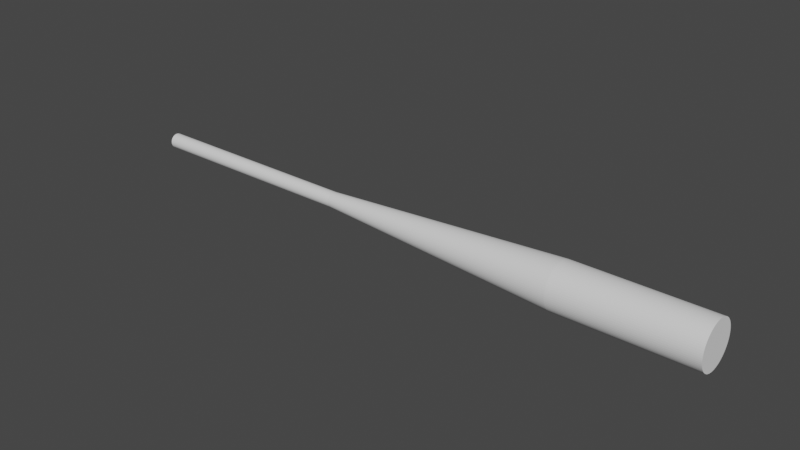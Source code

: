 # Source: Core.blend  (saved by Blender 3.6.13; exported with 4.5.12 LTS)
import bpy
from mathutils import Matrix  # noqa: F401  (used for matrix-valued properties, if any)

bpy.ops.wm.read_factory_settings(use_empty=True)
scene = bpy.context.scene
scene.name = 'Scene'

# ---- collections
col_collection = bpy.data.collections.new('Collection'); scene.collection.children.link(col_collection)

# ---- world
world_world = bpy.data.worlds.new('World'); scene.world = world_world
world_world.use_nodes = True; world_world.node_tree.nodes.clear()
_N = world_world.node_tree.nodes; _L = world_world.node_tree.links
n0 = _N.new('ShaderNodeOutputWorld'); n0.name = 'World Output'; n0.location = (300, 300)
n1 = _N.new('ShaderNodeBackground'); n1.name = 'Background'; n1.location = (10, 300)
n1.inputs[0].default_value = (0.05088, 0.05088, 0.05088, 1.0)
_L.new(n1.outputs[0], n0.inputs[0])
n0.is_active_output = True
world_world.color = (0.05088, 0.05088, 0.05088)
world_world.use_sun_shadow = False
world_world.sun_shadow_jitter_overblur = 0.0

# ---- meshes
me_core = bpy.data.meshes.new('Core')
me_core.from_pydata([(43.97, 6.0, 4.5), (1.165e-19, 5.994, 4.631), (43.97, 5.994, 4.631), (4.651e-19, 5.977, 4.76), (43.97, 5.977, 4.76), (1.043e-18, 5.949, 4.888), (43.97, 5.949, 4.888), (1.846e-18, 5.91, 5.013), (43.97, 5.91, 5.013), (2.868e-18, 5.859, 5.134), (43.97, 5.859, 5.134), (4.102e-18, 5.799, 5.25), (43.97, 5.799, 5.25), (5.537e-18, 5.729, 5.36), (43.97, 5.729, 5.36), (7.163e-18, 5.649, 5.464), (43.97, 5.649, 5.464), (8.967e-18, 5.561, 5.561), (43.97, 5.561, 5.561), (1.094e-17, 5.464, 5.649), (43.97, 5.464, 5.649), (1.306e-17, 5.36, 5.729), (43.97, 5.36, 5.729), (1.531e-17, 5.25, 5.799), (43.97, 5.25, 5.799), (1.768e-17, 5.134, 5.859), (43.97, 5.134, 5.859), (2.014e-17, 5.013, 5.91), (43.97, 5.013, 5.91), (2.269e-17, 4.888, 5.949), (43.97, 4.888, 5.949), (2.53e-17, 4.76, 5.977), (43.97, 4.76, 5.977), (2.795e-17, 4.631, 5.994), (43.97, 4.631, 5.994), (3.062e-17, 4.5, 6.0), (43.97, 4.5, 6.0), (3.328e-17, 4.369, 5.994), (43.97, 4.369, 5.994), (3.593e-17, 4.24, 5.977), (43.97, 4.24, 5.977), (3.854e-17, 4.112, 5.949), (43.97, 4.112, 5.949), (4.109e-17, 3.987, 5.91), (43.97, 3.987, 5.91), (4.356e-17, 3.866, 5.859), (43.97, 3.866, 5.859), (4.592e-17, 3.75, 5.799), (43.97, 3.75, 5.799), (4.818e-17, 3.64, 5.729), (43.97, 3.64, 5.729), (5.03e-17, 3.536, 5.649), (43.97, 3.536, 5.649), (5.227e-17, 3.439, 5.561), (43.97, 3.439, 5.561), (5.407e-17, 3.351, 5.464), (43.97, 3.351, 5.464), (5.57e-17, 3.271, 5.36), (43.97, 3.271, 5.36), (5.713e-17, 3.201, 5.25), (43.97, 3.201, 5.25), (5.836e-17, 3.141, 5.134), (43.97, 3.141, 5.134), (5.939e-17, 3.09, 5.013), (43.97, 3.09, 5.013), (6.019e-17, 3.051, 4.888), (43.97, 3.051, 4.888), (6.077e-17, 3.023, 4.76), (43.97, 3.023, 4.76), (6.112e-17, 3.006, 4.631), (43.97, 3.006, 4.631), (6.123e-17, 3.0, 4.5), (43.97, 3.0, 4.5), (6.112e-17, 3.006, 4.369), (43.97, 3.006, 4.369), (6.077e-17, 3.023, 4.24), (43.97, 3.023, 4.24), (6.019e-17, 3.051, 4.112), (43.97, 3.051, 4.112), (5.939e-17, 3.09, 3.987), (43.97, 3.09, 3.987), (5.836e-17, 3.141, 3.866), (43.97, 3.141, 3.866), (5.713e-17, 3.201, 3.75), (43.97, 3.201, 3.75), (5.57e-17, 3.271, 3.64), (43.97, 3.271, 3.64), (5.407e-17, 3.351, 3.536), (43.97, 3.351, 3.536), (5.227e-17, 3.439, 3.439), (43.97, 3.439, 3.439), (5.03e-17, 3.536, 3.351), (43.97, 3.536, 3.351), (4.818e-17, 3.64, 3.271), (43.97, 3.64, 3.271), (4.592e-17, 3.75, 3.201), (43.97, 3.75, 3.201), (4.356e-17, 3.866, 3.141), (43.97, 3.866, 3.141), (4.109e-17, 3.987, 3.09), (43.97, 3.987, 3.09), (3.854e-17, 4.112, 3.051), (43.97, 4.112, 3.051), (3.593e-17, 4.24, 3.023), (43.97, 4.24, 3.023), (3.328e-17, 4.369, 3.006), (43.97, 4.369, 3.006), (3.062e-17, 4.5, 3.0), (43.97, 4.5, 3.0), (2.795e-17, 4.631, 3.006), (43.97, 4.631, 3.006), (2.53e-17, 4.76, 3.023), (43.97, 4.76, 3.023), (2.269e-17, 4.888, 3.051), (43.97, 4.888, 3.051), (2.014e-17, 5.013, 3.09), (43.97, 5.013, 3.09), (1.768e-17, 5.134, 3.141), (43.97, 5.134, 3.141), (1.531e-17, 5.25, 3.201), (43.97, 5.25, 3.201), (1.306e-17, 5.36, 3.271), (43.97, 5.36, 3.271), (1.094e-17, 5.464, 3.351), (43.97, 5.464, 3.351), (8.967e-18, 5.561, 3.439), (43.97, 5.561, 3.439), (7.163e-18, 5.649, 3.536), (43.97, 5.649, 3.536), (5.537e-18, 5.729, 3.64), (43.97, 5.729, 3.64), (4.102e-18, 5.799, 3.75), (43.97, 5.799, 3.75), (2.868e-18, 5.859, 3.866), (43.97, 5.859, 3.866), (1.846e-18, 5.91, 3.987), (43.97, 5.91, 3.987), (1.043e-18, 5.949, 4.112), (43.97, 5.949, 4.112), (4.651e-19, 5.977, 4.24), (43.97, 5.977, 4.24), (1.165e-19, 5.994, 4.369), (43.97, 5.994, 4.369), (0.0, 6.0, 4.5), (93.02, 8.998, 4.5), (44.03, 5.996, 4.631), (93.02, 8.981, 4.892), (44.03, 5.979, 4.761), (93.02, 8.93, 5.281), (44.03, 5.951, 4.889), (93.02, 8.845, 5.664), (44.03, 5.911, 5.014), (93.02, 8.727, 6.038), (44.03, 5.861, 5.135), (93.02, 8.577, 6.401), (44.03, 5.801, 5.251), (93.02, 8.395, 6.749), (44.03, 5.73, 5.361), (93.02, 8.185, 7.08), (44.03, 5.65, 5.465), (93.02, 7.946, 7.391), (44.03, 5.562, 5.562), (93.02, 7.681, 7.681), (44.03, 5.465, 5.65), (93.02, 7.391, 7.946), (44.03, 5.361, 5.73), (93.02, 7.08, 8.185), (44.03, 5.251, 5.801), (93.02, 6.749, 8.395), (44.03, 5.135, 5.861), (93.02, 6.401, 8.577), (44.03, 5.014, 5.911), (93.02, 6.038, 8.727), (44.03, 4.889, 5.951), (93.02, 5.664, 8.845), (44.03, 4.761, 5.979), (93.02, 5.281, 8.93), (44.03, 4.631, 5.996), (93.02, 4.892, 8.981), (44.03, 4.5, 6.002), (93.02, 4.5, 8.998), (44.03, 4.369, 5.996), (93.02, 4.108, 8.981), (44.03, 4.239, 5.979), (93.02, 3.719, 8.93), (44.03, 4.111, 5.951), (93.02, 3.336, 8.845), (44.03, 3.986, 5.911), (93.02, 2.962, 8.727), (44.03, 3.865, 5.861), (93.02, 2.599, 8.577), (44.03, 3.749, 5.801), (93.02, 2.251, 8.395), (44.03, 3.639, 5.73), (93.02, 1.92, 8.185), (44.03, 3.535, 5.65), (93.02, 1.609, 7.946), (44.03, 3.438, 5.562), (93.02, 1.319, 7.681), (44.03, 3.35, 5.465), (93.02, 1.054, 7.391), (44.03, 3.27, 5.361), (93.02, 0.8153, 7.08), (44.03, 3.199, 5.251), (93.02, 0.6045, 6.749), (44.03, 3.139, 5.135), (93.02, 0.4233, 6.401), (44.03, 3.089, 5.014), (93.02, 0.2731, 6.038), (44.03, 3.049, 4.889), (93.02, 0.1551, 5.664), (44.03, 3.021, 4.761), (93.02, 0.0702, 5.281), (44.03, 3.004, 4.631), (93.02, 0.01898, 4.892), (44.03, 2.998, 4.5), (93.02, 0.001865, 4.5), (44.03, 3.004, 4.369), (93.02, 0.01898, 4.108), (44.03, 3.021, 4.239), (93.02, 0.0702, 3.719), (44.03, 3.049, 4.111), (93.02, 0.1551, 3.336), (44.03, 3.089, 3.986), (93.02, 0.2731, 2.962), (44.03, 3.139, 3.865), (93.02, 0.4233, 2.599), (44.03, 3.199, 3.749), (93.02, 0.6045, 2.251), (44.03, 3.27, 3.639), (93.02, 0.8153, 1.92), (44.03, 3.35, 3.535), (93.02, 1.054, 1.609), (44.03, 3.438, 3.438), (93.02, 1.319, 1.319), (44.03, 3.535, 3.35), (93.02, 1.609, 1.054), (44.03, 3.639, 3.27), (93.02, 1.92, 0.8153), (44.03, 3.749, 3.199), (93.02, 2.251, 0.6045), (44.03, 3.865, 3.139), (93.02, 2.599, 0.4233), (44.03, 3.986, 3.089), (93.02, 2.962, 0.2731), (44.03, 4.111, 3.049), (93.02, 3.336, 0.1551), (44.03, 4.239, 3.021), (93.02, 3.719, 0.0702), (44.03, 4.369, 3.004), (93.02, 4.108, 0.01898), (44.03, 4.5, 2.998), (93.02, 4.5, 0.001865), (44.03, 4.631, 3.004), (93.02, 4.892, 0.01898), (44.03, 4.761, 3.021), (93.02, 5.281, 0.0702), (44.03, 4.889, 3.049), (93.02, 5.664, 0.1551), (44.03, 5.014, 3.089), (93.02, 6.038, 0.2731), (44.03, 5.135, 3.139), (93.02, 6.401, 0.4233), (44.03, 5.251, 3.199), (93.02, 6.749, 0.6045), (44.03, 5.361, 3.27), (93.02, 7.08, 0.8153), (44.03, 5.465, 3.35), (93.02, 7.391, 1.054), (44.03, 5.562, 3.438), (93.02, 7.681, 1.319), (44.03, 5.65, 3.535), (93.02, 7.946, 1.609), (44.03, 5.73, 3.639), (93.02, 8.185, 1.92), (44.03, 5.801, 3.749), (93.02, 8.395, 2.251), (44.03, 5.861, 3.865), (93.02, 8.577, 2.599), (44.03, 5.911, 3.986), (93.02, 8.727, 2.962), (44.03, 5.951, 4.111), (93.02, 8.845, 3.336), (44.03, 5.979, 4.239), (93.02, 8.93, 3.719), (44.03, 5.996, 4.369), (93.02, 8.981, 4.108), (44.03, 6.002, 4.5), (120.0, 9.0, 4.5), (93.08, 8.983, 4.892), (120.0, 8.983, 4.892), (93.08, 8.932, 5.281), (120.0, 8.932, 5.281), (93.08, 8.847, 5.665), (120.0, 8.847, 5.665), (93.08, 8.729, 6.039), (120.0, 8.729, 6.039), (93.08, 8.578, 6.402), (120.0, 8.578, 6.402), (93.08, 8.397, 6.75), (120.0, 8.397, 6.75), (93.08, 8.186, 7.081), (120.0, 8.186, 7.081), (93.08, 7.947, 7.393), (120.0, 7.947, 7.393), (93.08, 7.682, 7.682), (120.0, 7.682, 7.682), (93.08, 7.393, 7.947), (120.0, 7.393, 7.947), (93.08, 7.081, 8.186), (120.0, 7.081, 8.186), (93.08, 6.75, 8.397), (120.0, 6.75, 8.397), (93.08, 6.402, 8.578), (120.0, 6.402, 8.578), (93.08, 6.039, 8.729), (120.0, 6.039, 8.729), (93.08, 5.665, 8.847), (120.0, 5.665, 8.847), (93.08, 5.281, 8.932), (120.0, 5.281, 8.932), (93.08, 4.892, 8.983), (120.0, 4.892, 8.983), (93.08, 4.5, 9.0), (120.0, 4.5, 9.0), (93.08, 4.108, 8.983), (120.0, 4.108, 8.983), (93.08, 3.719, 8.932), (120.0, 3.719, 8.932), (93.08, 3.335, 8.847), (120.0, 3.335, 8.847), (93.08, 2.961, 8.729), (120.0, 2.961, 8.729), (93.08, 2.598, 8.578), (120.0, 2.598, 8.578), (93.08, 2.25, 8.397), (120.0, 2.25, 8.397), (93.08, 1.919, 8.186), (120.0, 1.919, 8.186), (93.08, 1.607, 7.947), (120.0, 1.607, 7.947), (93.08, 1.318, 7.682), (120.0, 1.318, 7.682), (93.08, 1.053, 7.393), (120.0, 1.053, 7.393), (93.08, 0.8138, 7.081), (120.0, 0.8138, 7.081), (93.08, 0.6029, 6.75), (120.0, 0.6029, 6.75), (93.08, 0.4216, 6.402), (120.0, 0.4216, 6.402), (93.08, 0.2714, 6.039), (120.0, 0.2714, 6.039), (93.08, 0.1533, 5.665), (120.0, 0.1533, 5.665), (93.08, 0.06837, 5.281), (120.0, 0.06837, 5.281), (93.08, 0.01712, 4.892), (120.0, 0.01712, 4.892), (93.08, 0.0, 4.5), (120.0, 0.0, 4.5), (93.08, 0.01712, 4.108), (120.0, 0.01712, 4.108), (93.08, 0.06837, 3.719), (120.0, 0.06837, 3.719), (93.08, 0.1533, 3.335), (120.0, 0.1533, 3.335), (93.08, 0.2714, 2.961), (120.0, 0.2714, 2.961), (93.08, 0.4216, 2.598), (120.0, 0.4216, 2.598), (93.08, 0.6029, 2.25), (120.0, 0.6029, 2.25), (93.08, 0.8138, 1.919), (120.0, 0.8138, 1.919), (93.08, 1.053, 1.607), (120.0, 1.053, 1.607), (93.08, 1.318, 1.318), (120.0, 1.318, 1.318), (93.08, 1.607, 1.053), (120.0, 1.607, 1.053), (93.08, 1.919, 0.8138), (120.0, 1.919, 0.8138), (93.08, 2.25, 0.6029), (120.0, 2.25, 0.6029), (93.08, 2.598, 0.4216), (120.0, 2.598, 0.4216), (93.08, 2.961, 0.2714), (120.0, 2.961, 0.2714), (93.08, 3.335, 0.1533), (120.0, 3.335, 0.1533), (93.08, 3.719, 0.06837), (120.0, 3.719, 0.06837), (93.08, 4.108, 0.01712), (120.0, 4.108, 0.01712), (93.08, 4.5, 0.0), (120.0, 4.5, 0.0), (93.08, 4.892, 0.01712), (120.0, 4.892, 0.01712), (93.08, 5.281, 0.06837), (120.0, 5.281, 0.06837), (93.08, 5.665, 0.1533), (120.0, 5.665, 0.1533), (93.08, 6.039, 0.2714), (120.0, 6.039, 0.2714), (93.08, 6.402, 0.4216), (120.0, 6.402, 0.4216), (93.08, 6.75, 0.6029), (120.0, 6.75, 0.6029), (93.08, 7.081, 0.8138), (120.0, 7.081, 0.8138), (93.08, 7.393, 1.053), (120.0, 7.393, 1.053), (93.08, 7.682, 1.318), (120.0, 7.682, 1.318), (93.08, 7.947, 1.607), (120.0, 7.947, 1.607), (93.08, 8.186, 1.919), (120.0, 8.186, 1.919), (93.08, 8.397, 2.25), (120.0, 8.397, 2.25), (93.08, 8.578, 2.598), (120.0, 8.578, 2.598), (93.08, 8.729, 2.961), (120.0, 8.729, 2.961), (93.08, 8.847, 3.335), (120.0, 8.847, 3.335), (93.08, 8.932, 3.719), (120.0, 8.932, 3.719), (93.08, 8.983, 4.108), (120.0, 8.983, 4.108), (93.08, 9.0, 4.5)], [], [(0, 1, 2), (2, 1, 3), (2, 3, 4), (4, 3, 5), (4, 5, 6), (6, 5, 7), (6, 7, 8), (8, 7, 9), (8, 9, 10), (10, 9, 11), (10, 11, 12), (12, 11, 13), (12, 13, 14), (14, 13, 15), (14, 15, 16), (16, 15, 17), (16, 17, 18), (18, 17, 19), (18, 19, 20), (20, 19, 21), (20, 21, 22), (22, 21, 23), (22, 23, 24), (24, 23, 25), (24, 25, 26), (26, 25, 27), (26, 27, 28), (28, 27, 29), (28, 29, 30), (30, 29, 31), (30, 31, 32), (32, 31, 33), (32, 33, 34), (34, 33, 35), (34, 35, 36), (36, 35, 37), (36, 37, 38), (38, 37, 39), (38, 39, 40), (40, 39, 41), (40, 41, 42), (42, 41, 43), (42, 43, 44), (44, 43, 45), (44, 45, 46), (46, 45, 47), (46, 47, 48), (48, 47, 49), (48, 49, 50), (50, 49, 51), (50, 51, 52), (52, 51, 53), (52, 53, 54), (54, 53, 55), (54, 55, 56), (56, 55, 57), (56, 57, 58), (58, 57, 59), (58, 59, 60), (60, 59, 61), (60, 61, 62), (62, 61, 63), (62, 63, 64), (64, 63, 65), (64, 65, 66), (66, 65, 67), (66, 67, 68), (68, 67, 69), (68, 69, 70), (70, 69, 71), (70, 71, 72), (72, 71, 73), (72, 73, 74), (74, 73, 75), (74, 75, 76), (76, 75, 77), (76, 77, 78), (78, 77, 79), (78, 79, 80), (80, 79, 81), (80, 81, 82), (82, 81, 83), (82, 83, 84), (84, 83, 85), (84, 85, 86), (86, 85, 87), (86, 87, 88), (88, 87, 89), (88, 89, 90), (90, 89, 91), (90, 91, 92), (92, 91, 93), (92, 93, 94), (94, 93, 95), (94, 95, 96), (96, 95, 97), (96, 97, 98), (98, 97, 99), (98, 99, 100), (100, 99, 101), (100, 101, 102), (102, 101, 103), (102, 103, 104), (104, 103, 105), (104, 105, 106), (106, 105, 107), (106, 107, 108), (108, 107, 109), (108, 109, 110), (110, 109, 111), (110, 111, 112), (112, 111, 113), (112, 113, 114), (114, 113, 115), (114, 115, 116), (116, 115, 117), (116, 117, 118), (118, 117, 119), (118, 119, 120), (120, 119, 121), (120, 121, 122), (122, 121, 123), (122, 123, 124), (124, 123, 125), (124, 125, 126), (126, 125, 127), (126, 127, 128), (128, 127, 129), (128, 129, 130), (130, 129, 131), (130, 131, 132), (132, 131, 133), (132, 133, 134), (134, 133, 135), (134, 135, 136), (136, 135, 137), (136, 137, 138), (138, 137, 139), (138, 139, 140), (140, 139, 141), (140, 141, 142), (142, 141, 143), (142, 143, 0), (0, 143, 1), (144, 145, 146), (146, 145, 147), (146, 147, 148), (148, 147, 149), (148, 149, 150), (150, 149, 151), (150, 151, 152), (152, 151, 153), (152, 153, 154), (154, 153, 155), (154, 155, 156), (156, 155, 157), (156, 157, 158), (158, 157, 159), (158, 159, 160), (160, 159, 161), (160, 161, 162), (162, 161, 163), (162, 163, 164), (164, 163, 165), (164, 165, 166), (166, 165, 167), (166, 167, 168), (168, 167, 169), (168, 169, 170), (170, 169, 171), (170, 171, 172), (172, 171, 173), (172, 173, 174), (174, 173, 175), (174, 175, 176), (176, 175, 177), (176, 177, 178), (178, 177, 179), (178, 179, 180), (180, 179, 181), (180, 181, 182), (182, 181, 183), (182, 183, 184), (184, 183, 185), (184, 185, 186), (186, 185, 187), (186, 187, 188), (188, 187, 189), (188, 189, 190), (190, 189, 191), (190, 191, 192), (192, 191, 193), (192, 193, 194), (194, 193, 195), (194, 195, 196), (196, 195, 197), (196, 197, 198), (198, 197, 199), (198, 199, 200), (200, 199, 201), (200, 201, 202), (202, 201, 203), (202, 203, 204), (204, 203, 205), (204, 205, 206), (206, 205, 207), (206, 207, 208), (208, 207, 209), (208, 209, 210), (210, 209, 211), (210, 211, 212), (212, 211, 213), (212, 213, 214), (214, 213, 215), (214, 215, 216), (216, 215, 217), (216, 217, 218), (218, 217, 219), (218, 219, 220), (220, 219, 221), (220, 221, 222), (222, 221, 223), (222, 223, 224), (224, 223, 225), (224, 225, 226), (226, 225, 227), (226, 227, 228), (228, 227, 229), (228, 229, 230), (230, 229, 231), (230, 231, 232), (232, 231, 233), (232, 233, 234), (234, 233, 235), (234, 235, 236), (236, 235, 237), (236, 237, 238), (238, 237, 239), (238, 239, 240), (240, 239, 241), (240, 241, 242), (242, 241, 243), (242, 243, 244), (244, 243, 245), (244, 245, 246), (246, 245, 247), (246, 247, 248), (248, 247, 249), (248, 249, 250), (250, 249, 251), (250, 251, 252), (252, 251, 253), (252, 253, 254), (254, 253, 255), (254, 255, 256), (256, 255, 257), (256, 257, 258), (258, 257, 259), (258, 259, 260), (260, 259, 261), (260, 261, 262), (262, 261, 263), (262, 263, 264), (264, 263, 265), (264, 265, 266), (266, 265, 267), (266, 267, 268), (268, 267, 269), (268, 269, 270), (270, 269, 271), (270, 271, 272), (272, 271, 273), (272, 273, 274), (274, 273, 275), (274, 275, 276), (276, 275, 277), (276, 277, 278), (278, 277, 279), (278, 279, 280), (280, 279, 281), (280, 281, 282), (282, 281, 283), (282, 283, 284), (284, 283, 285), (284, 285, 286), (286, 285, 287), (286, 287, 144), (144, 287, 145), (288, 289, 290), (290, 289, 291), (290, 291, 292), (292, 291, 293), (292, 293, 294), (294, 293, 295), (294, 295, 296), (296, 295, 297), (296, 297, 298), (298, 297, 299), (298, 299, 300), (300, 299, 301), (300, 301, 302), (302, 301, 303), (302, 303, 304), (304, 303, 305), (304, 305, 306), (306, 305, 307), (306, 307, 308), (308, 307, 309), (308, 309, 310), (310, 309, 311), (310, 311, 312), (312, 311, 313), (312, 313, 314), (314, 313, 315), (314, 315, 316), (316, 315, 317), (316, 317, 318), (318, 317, 319), (318, 319, 320), (320, 319, 321), (320, 321, 322), (322, 321, 323), (322, 323, 324), (324, 323, 325), (324, 325, 326), (326, 325, 327), (326, 327, 328), (328, 327, 329), (328, 329, 330), (330, 329, 331), (330, 331, 332), (332, 331, 333), (332, 333, 334), (334, 333, 335), (334, 335, 336), (336, 335, 337), (336, 337, 338), (338, 337, 339), (338, 339, 340), (340, 339, 341), (340, 341, 342), (342, 341, 343), (342, 343, 344), (344, 343, 345), (344, 345, 346), (346, 345, 347), (346, 347, 348), (348, 347, 349), (348, 349, 350), (350, 349, 351), (350, 351, 352), (352, 351, 353), (352, 353, 354), (354, 353, 355), (354, 355, 356), (356, 355, 357), (356, 357, 358), (358, 357, 359), (358, 359, 360), (360, 359, 361), (360, 361, 362), (362, 361, 363), (362, 363, 364), (364, 363, 365), (364, 365, 366), (366, 365, 367), (366, 367, 368), (368, 367, 369), (368, 369, 370), (370, 369, 371), (370, 371, 372), (372, 371, 373), (372, 373, 374), (374, 373, 375), (374, 375, 376), (376, 375, 377), (376, 377, 378), (378, 377, 379), (378, 379, 380), (380, 379, 381), (380, 381, 382), (382, 381, 383), (382, 383, 384), (384, 383, 385), (384, 385, 386), (386, 385, 387), (386, 387, 388), (388, 387, 389), (388, 389, 390), (390, 389, 391), (390, 391, 392), (392, 391, 393), (392, 393, 394), (394, 393, 395), (394, 395, 396), (396, 395, 397), (396, 397, 398), (398, 397, 399), (398, 399, 400), (400, 399, 401), (400, 401, 402), (402, 401, 403), (402, 403, 404), (404, 403, 405), (404, 405, 406), (406, 405, 407), (406, 407, 408), (408, 407, 409), (408, 409, 410), (410, 409, 411), (410, 411, 412), (412, 411, 413), (412, 413, 414), (414, 413, 415), (414, 415, 416), (416, 415, 417), (416, 417, 418), (418, 417, 419), (418, 419, 420), (420, 419, 421), (420, 421, 422), (422, 421, 423), (422, 423, 424), (424, 423, 425), (424, 425, 426), (426, 425, 427), (426, 427, 428), (428, 427, 429), (428, 429, 430), (430, 429, 431), (430, 431, 288), (288, 431, 289), (216, 357, 214), (214, 357, 355), (214, 355, 212), (212, 355, 353), (212, 353, 210), (210, 353, 351), (210, 351, 208), (208, 351, 349), (208, 349, 206), (206, 349, 347), (206, 347, 204), (204, 347, 345), (204, 345, 202), (202, 345, 343), (202, 343, 200), (200, 343, 341), (200, 341, 198), (198, 341, 339), (198, 339, 196), (196, 339, 337), (196, 337, 194), (194, 337, 335), (194, 335, 192), (192, 335, 333), (192, 333, 190), (190, 333, 331), (190, 331, 188), (188, 331, 329), (188, 329, 186), (186, 329, 327), (186, 327, 184), (184, 327, 325), (184, 325, 182), (182, 325, 323), (182, 323, 180), (180, 323, 321), (180, 321, 178), (178, 321, 319), (178, 319, 176), (176, 319, 317), (176, 317, 174), (174, 317, 315), (174, 315, 172), (172, 315, 313), (172, 313, 170), (170, 313, 311), (170, 311, 168), (168, 311, 309), (168, 309, 166), (166, 309, 307), (166, 307, 164), (164, 307, 305), (164, 305, 162), (162, 305, 303), (162, 303, 160), (160, 303, 301), (160, 301, 158), (158, 301, 299), (158, 299, 156), (156, 299, 297), (156, 297, 154), (154, 297, 295), (154, 295, 152), (152, 295, 293), (152, 293, 150), (150, 293, 291), (150, 291, 148), (148, 291, 289), (148, 289, 146), (146, 289, 431), (146, 431, 144), (144, 431, 429), (144, 429, 286), (286, 429, 427), (286, 427, 284), (284, 427, 425), (284, 425, 282), (282, 425, 423), (282, 423, 280), (280, 423, 421), (280, 421, 278), (278, 421, 419), (278, 419, 276), (276, 419, 417), (276, 417, 274), (274, 417, 415), (274, 415, 272), (272, 415, 413), (272, 413, 270), (270, 413, 411), (270, 411, 268), (268, 411, 409), (268, 409, 266), (266, 409, 407), (266, 407, 264), (264, 407, 405), (264, 405, 262), (262, 405, 403), (262, 403, 260), (260, 403, 401), (260, 401, 258), (258, 401, 399), (258, 399, 256), (256, 399, 397), (256, 397, 254), (254, 397, 395), (254, 395, 252), (252, 395, 393), (252, 393, 250), (250, 393, 391), (250, 391, 248), (248, 391, 389), (248, 389, 246), (246, 389, 387), (246, 387, 244), (244, 387, 385), (244, 385, 242), (242, 385, 383), (242, 383, 240), (240, 383, 381), (240, 381, 238), (238, 381, 379), (238, 379, 236), (236, 379, 377), (236, 377, 234), (234, 377, 375), (234, 375, 232), (232, 375, 373), (232, 373, 230), (230, 373, 371), (230, 371, 228), (228, 371, 369), (228, 369, 226), (226, 369, 367), (226, 367, 224), (224, 367, 365), (224, 365, 222), (222, 365, 363), (222, 363, 220), (220, 363, 361), (220, 361, 218), (218, 361, 359), (218, 359, 216), (216, 359, 357), (145, 2, 147), (147, 2, 4), (147, 4, 149), (149, 4, 6), (149, 6, 151), (151, 6, 8), (151, 8, 153), (153, 8, 10), (153, 10, 155), (155, 10, 12), (155, 12, 157), (157, 12, 14), (157, 14, 159), (159, 14, 16), (159, 16, 161), (161, 16, 18), (161, 18, 163), (163, 18, 20), (163, 20, 165), (165, 20, 22), (165, 22, 167), (167, 22, 24), (167, 24, 169), (169, 24, 26), (169, 26, 171), (171, 26, 28), (171, 28, 173), (173, 28, 30), (173, 30, 175), (175, 30, 32), (175, 32, 177), (177, 32, 34), (177, 34, 179), (179, 34, 36), (179, 36, 181), (181, 36, 38), (181, 38, 183), (183, 38, 40), (183, 40, 185), (185, 40, 42), (185, 42, 187), (187, 42, 44), (187, 44, 189), (189, 44, 46), (189, 46, 191), (191, 46, 48), (191, 48, 193), (193, 48, 50), (193, 50, 195), (195, 50, 52), (195, 52, 197), (197, 52, 54), (197, 54, 199), (199, 54, 56), (199, 56, 201), (201, 56, 58), (201, 58, 203), (203, 58, 60), (203, 60, 205), (205, 60, 62), (205, 62, 207), (207, 62, 64), (207, 64, 209), (209, 64, 66), (209, 66, 211), (211, 66, 68), (211, 68, 213), (213, 68, 70), (213, 70, 215), (215, 70, 72), (215, 72, 217), (217, 72, 74), (217, 74, 219), (219, 74, 76), (219, 76, 221), (221, 76, 78), (221, 78, 223), (223, 78, 80), (223, 80, 225), (225, 80, 82), (225, 82, 227), (227, 82, 84), (227, 84, 229), (229, 84, 86), (229, 86, 231), (231, 86, 88), (231, 88, 233), (233, 88, 90), (233, 90, 235), (235, 90, 92), (235, 92, 237), (237, 92, 94), (237, 94, 239), (239, 94, 96), (239, 96, 241), (241, 96, 98), (241, 98, 243), (243, 98, 100), (243, 100, 245), (245, 100, 102), (245, 102, 247), (247, 102, 104), (247, 104, 249), (249, 104, 106), (249, 106, 251), (251, 106, 108), (251, 108, 253), (253, 108, 110), (253, 110, 255), (255, 110, 112), (255, 112, 257), (257, 112, 114), (257, 114, 259), (259, 114, 116), (259, 116, 261), (261, 116, 118), (261, 118, 263), (263, 118, 120), (263, 120, 265), (265, 120, 122), (265, 122, 267), (267, 122, 124), (267, 124, 269), (269, 124, 126), (269, 126, 271), (271, 126, 128), (271, 128, 273), (273, 128, 130), (273, 130, 275), (275, 130, 132), (275, 132, 277), (277, 132, 134), (277, 134, 279), (279, 134, 136), (279, 136, 281), (281, 136, 138), (281, 138, 283), (283, 138, 140), (283, 140, 285), (285, 140, 142), (285, 142, 287), (287, 142, 0), (287, 0, 145), (145, 0, 2)])
me_core.update()
me_core_001 = bpy.data.meshes.new('Core.001')
me_core_001.from_pydata([(120.0, 9.0, 4.5), (120.0, 8.983, 4.892), (120.0, 8.932, 5.281), (120.0, 8.847, 5.665), (120.0, 8.729, 6.039), (120.0, 8.578, 6.402), (120.0, 8.397, 6.75), (120.0, 8.186, 7.081), (120.0, 7.947, 7.393), (120.0, 7.682, 7.682), (120.0, 7.393, 7.947), (120.0, 7.081, 8.186), (120.0, 6.75, 8.397), (120.0, 6.402, 8.578), (120.0, 6.039, 8.729), (120.0, 5.665, 8.847), (120.0, 5.281, 8.932), (120.0, 4.892, 8.983), (120.0, 4.5, 9.0), (120.0, 4.108, 8.983), (120.0, 3.719, 8.932), (120.0, 3.335, 8.847), (120.0, 2.961, 8.729), (120.0, 2.598, 8.578), (120.0, 2.25, 8.397), (120.0, 1.919, 8.186), (120.0, 1.607, 7.947), (120.0, 1.318, 7.682), (120.0, 1.053, 7.393), (120.0, 0.8138, 7.081), (120.0, 0.6029, 6.75), (120.0, 0.4216, 6.402), (120.0, 0.2714, 6.039), (120.0, 0.1533, 5.665), (120.0, 0.06837, 5.281), (120.0, 0.01712, 4.892), (120.0, 0.0, 4.5), (120.0, 0.01712, 4.108), (120.0, 0.06837, 3.719), (120.0, 0.1533, 3.335), (120.0, 0.2714, 2.961), (120.0, 0.4216, 2.598), (120.0, 0.6029, 2.25), (120.0, 0.8138, 1.919), (120.0, 1.053, 1.607), (120.0, 1.318, 1.318), (120.0, 1.607, 1.053), (120.0, 1.919, 0.8138), (120.0, 2.25, 0.6029), (120.0, 2.598, 0.4216), (120.0, 2.961, 0.2714), (120.0, 3.335, 0.1533), (120.0, 3.719, 0.06837), (120.0, 4.108, 0.01712), (120.0, 4.5, 0.0), (120.0, 4.892, 0.01712), (120.0, 5.281, 0.06837), (120.0, 5.665, 0.1533), (120.0, 6.039, 0.2714), (120.0, 6.402, 0.4216), (120.0, 6.75, 0.6029), (120.0, 7.081, 0.8138), (120.0, 7.393, 1.053), (120.0, 7.682, 1.318), (120.0, 7.947, 1.607), (120.0, 8.186, 1.919), (120.0, 8.397, 2.25), (120.0, 8.578, 2.598), (120.0, 8.729, 2.961), (120.0, 8.847, 3.335), (120.0, 8.932, 3.719), (120.0, 8.983, 4.108), (120.0, 4.5, 4.5)], [], [(70, 71, 72), (72, 71, 0), (72, 0, 1), (67, 68, 72), (72, 68, 69), (72, 69, 70), (64, 65, 72), (72, 65, 66), (72, 66, 67), (61, 62, 72), (72, 62, 63), (72, 63, 64), (58, 59, 72), (72, 59, 60), (72, 60, 61), (55, 56, 72), (72, 56, 57), (72, 57, 58), (52, 53, 72), (72, 53, 54), (72, 54, 55), (49, 50, 72), (72, 50, 51), (72, 51, 52), (46, 47, 72), (72, 47, 48), (72, 48, 49), (43, 44, 72), (72, 44, 45), (72, 45, 46), (40, 41, 72), (72, 41, 42), (72, 42, 43), (37, 38, 72), (72, 38, 39), (72, 39, 40), (34, 35, 72), (72, 35, 36), (72, 36, 37), (31, 32, 72), (72, 32, 33), (72, 33, 34), (28, 29, 72), (72, 29, 30), (72, 30, 31), (25, 26, 72), (72, 26, 27), (72, 27, 28), (22, 23, 72), (72, 23, 24), (72, 24, 25), (19, 20, 72), (72, 20, 21), (72, 21, 22), (16, 17, 72), (72, 17, 18), (72, 18, 19), (13, 14, 72), (72, 14, 15), (72, 15, 16), (10, 11, 72), (72, 11, 12), (72, 12, 13), (7, 8, 72), (72, 8, 9), (72, 9, 10), (4, 5, 72), (72, 5, 6), (72, 6, 7), (1, 2, 72), (72, 2, 3), (72, 3, 4)])
me_core_001.update()
me_core_002 = bpy.data.meshes.new('Core.002')
me_core_002.from_pydata([(1.577e-17, 5.977, 4.76), (1.542e-17, 5.994, 4.631), (4.592e-17, 4.5, 4.5), (1.531e-17, 6.0, 4.5), (1.542e-17, 5.994, 4.369), (1.818e-17, 5.859, 5.134), (1.715e-17, 5.91, 5.013), (1.635e-17, 5.949, 4.888), (2.247e-17, 5.649, 5.464), (2.084e-17, 5.729, 5.36), (1.941e-17, 5.799, 5.25), (2.836e-17, 5.36, 5.729), (2.624e-17, 5.464, 5.649), (2.428e-17, 5.561, 5.561), (3.545e-17, 5.013, 5.91), (3.299e-17, 5.134, 5.859), (3.062e-17, 5.25, 5.799), (4.326e-17, 4.631, 5.994), (4.061e-17, 4.76, 5.977), (3.8e-17, 4.888, 5.949), (5.124e-17, 4.24, 5.977), (4.859e-17, 4.369, 5.994), (4.592e-17, 4.5, 6.0), (5.886e-17, 3.866, 5.859), (5.64e-17, 3.987, 5.91), (5.385e-17, 4.112, 5.949), (6.56e-17, 3.536, 5.649), (6.348e-17, 3.64, 5.729), (6.123e-17, 3.75, 5.799), (7.1e-17, 3.271, 5.36), (6.938e-17, 3.351, 5.464), (6.757e-17, 3.439, 5.561), (7.469e-17, 3.09, 5.013), (7.367e-17, 3.141, 5.134), (7.244e-17, 3.201, 5.25), (7.642e-17, 3.006, 4.631), (7.608e-17, 3.023, 4.76), (7.55e-17, 3.051, 4.888), (7.608e-17, 3.023, 4.24), (7.642e-17, 3.006, 4.369), (7.654e-17, 3.0, 4.5), (7.367e-17, 3.141, 3.866), (7.469e-17, 3.09, 3.987), (7.55e-17, 3.051, 4.112), (6.938e-17, 3.351, 3.536), (7.1e-17, 3.271, 3.64), (7.244e-17, 3.201, 3.75), (6.348e-17, 3.64, 3.271), (6.56e-17, 3.536, 3.351), (6.757e-17, 3.439, 3.439), (5.64e-17, 3.987, 3.09), (5.886e-17, 3.866, 3.141), (6.123e-17, 3.75, 3.201), (4.859e-17, 4.369, 3.006), (5.124e-17, 4.24, 3.023), (5.385e-17, 4.112, 3.051), (4.061e-17, 4.76, 3.023), (4.326e-17, 4.631, 3.006), (4.592e-17, 4.5, 3.0), (3.299e-17, 5.134, 3.141), (3.545e-17, 5.013, 3.09), (3.8e-17, 4.888, 3.051), (2.624e-17, 5.464, 3.351), (2.836e-17, 5.36, 3.271), (3.062e-17, 5.25, 3.201), (2.084e-17, 5.729, 3.64), (2.247e-17, 5.649, 3.536), (2.428e-17, 5.561, 3.439), (1.715e-17, 5.91, 3.987), (1.818e-17, 5.859, 3.866), (1.941e-17, 5.799, 3.75), (1.577e-17, 5.977, 4.24), (1.635e-17, 5.949, 4.112)], [], [(0, 1, 2), (2, 1, 3), (2, 3, 4), (5, 6, 2), (2, 6, 7), (2, 7, 0), (8, 9, 2), (2, 9, 10), (2, 10, 5), (11, 12, 2), (2, 12, 13), (2, 13, 8), (14, 15, 2), (2, 15, 16), (2, 16, 11), (17, 18, 2), (2, 18, 19), (2, 19, 14), (20, 21, 2), (2, 21, 22), (2, 22, 17), (23, 24, 2), (2, 24, 25), (2, 25, 20), (26, 27, 2), (2, 27, 28), (2, 28, 23), (29, 30, 2), (2, 30, 31), (2, 31, 26), (32, 33, 2), (2, 33, 34), (2, 34, 29), (35, 36, 2), (2, 36, 37), (2, 37, 32), (38, 39, 2), (2, 39, 40), (2, 40, 35), (41, 42, 2), (2, 42, 43), (2, 43, 38), (44, 45, 2), (2, 45, 46), (2, 46, 41), (47, 48, 2), (2, 48, 49), (2, 49, 44), (50, 51, 2), (2, 51, 52), (2, 52, 47), (53, 54, 2), (2, 54, 55), (2, 55, 50), (56, 57, 2), (2, 57, 58), (2, 58, 53), (59, 60, 2), (2, 60, 61), (2, 61, 56), (62, 63, 2), (2, 63, 64), (2, 64, 59), (65, 66, 2), (2, 66, 67), (2, 67, 62), (68, 69, 2), (2, 69, 70), (2, 70, 65), (4, 71, 2), (2, 71, 72), (2, 72, 68)])
me_core_002.update()

# ---- objects
ob_walls = bpy.data.objects.new('walls', me_core)
ob_outlet = bpy.data.objects.new('outlet', me_core_001)
ob_inlet = bpy.data.objects.new('inlet', me_core_002)

# ---- transforms, parenting, visibility, modifiers, constraints
ob_walls.location = (0.0, 0.0, 0.0)
ob_outlet.location = (0.0, 0.0, 0.0)
ob_inlet.location = (0.0, 0.0, 0.0)

# ---- collection membership
col_collection.objects.link(ob_walls)
col_collection.objects.link(ob_outlet)
col_collection.objects.link(ob_inlet)

# ---- scene / render settings (as saved in the file)
scene.frame_start = 1; scene.frame_end = 250; scene.frame_set(1)
scene.render.engine = 'BLENDER_EEVEE_NEXT'
scene.cycles.sampling_pattern = 'TABULATED_SOBOL'
scene.view_settings.view_transform = 'Filmic'
bpy.context.view_layer.update()

# ---- added for rendering (the .blend has no active camera and no usable light): camera, sun
cam_auto = bpy.data.cameras.new('AutoCamera')
cam_auto.lens = 50.0
cam_auto.sensor_width = 36.0
cam_auto.clip_end = 1959.44
ob_auto_camera = bpy.data.objects.new('AutoCamera', cam_auto)
scene.collection.objects.link(ob_auto_camera)
ob_auto_camera.location = (171.65, -129.48, 93.8198)
ob_auto_camera.rotation_euler = (1.09748, -7.21219e-08, 0.694738)
scene.camera = ob_auto_camera
light_auto_sun = bpy.data.lights.new('AutoSun', 'SUN')
light_auto_sun.energy = 3.0
light_auto_sun.angle = 0.0523599
ob_auto_sun = bpy.data.objects.new('AutoSun', light_auto_sun)
scene.collection.objects.link(ob_auto_sun)
ob_auto_sun.rotation_euler = (0.872665, 0.174533, 0.523599)
bpy.context.view_layer.update()
